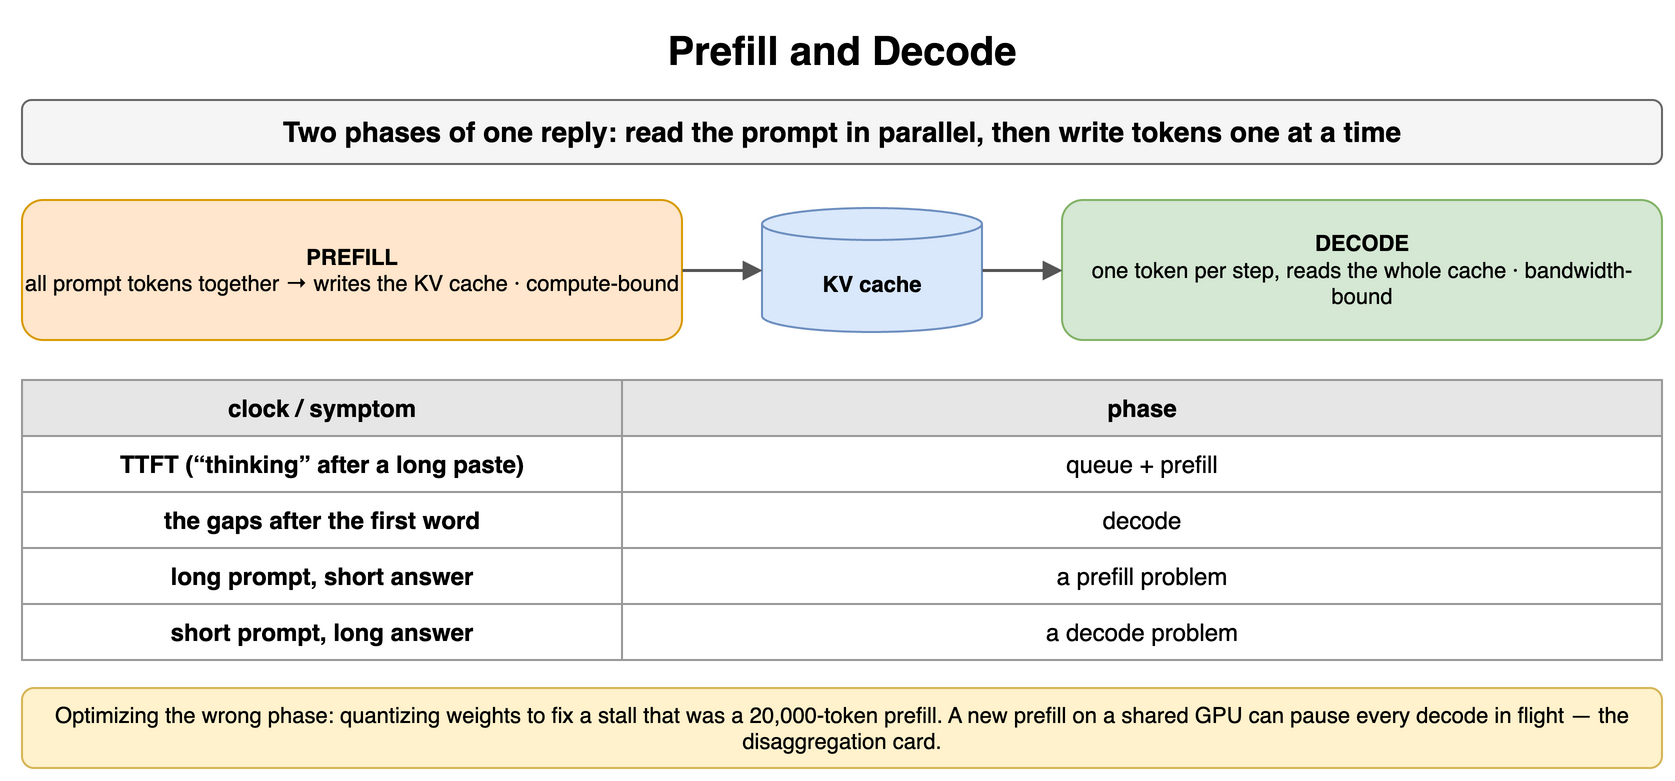

The diagram above was exported from draw.io. Its source (the exported page's mxGraphModel, read from the mxfile embedded in the PNG):
<mxGraphModel dx="900" dy="398" grid="1" gridSize="10" guides="1" tooltips="1" connect="1" arrows="1" fold="1" page="1" pageScale="1" pageWidth="900" pageHeight="398" math="0" shadow="0">
  <root>
    <mxCell id="0" />
    <mxCell id="1" parent="0" />
    <mxCell id="b1" value="Prefill and Decode" style="text;html=1;align=center;verticalAlign=middle;whiteSpace=wrap;fontSize=20;fontStyle=1;" vertex="1" parent="1">
      <mxGeometry x="40" y="10" width="820" height="30" as="geometry" />
    </mxCell>
    <mxCell id="b2" value="Two phases of one reply: read the prompt in parallel, then write tokens one at a time" style="rounded=1;whiteSpace=wrap;html=1;fillColor=#f5f5f5;strokeColor=#666666;fontStyle=1;fontSize=14;" vertex="1" parent="1">
      <mxGeometry x="40" y="50" width="820" height="32" as="geometry" />
    </mxCell>
    <mxCell id="b3" value="PREFILL&lt;br&gt;&lt;span style='font-weight:normal'&gt;all prompt tokens together → writes the KV cache · compute-bound&lt;/span&gt;" style="rounded=1;whiteSpace=wrap;html=1;fillColor=#ffe6cc;strokeColor=#d79b00;fontSize=11;align=center;fontStyle=1;" vertex="1" parent="1">
      <mxGeometry x="40" y="100" width="330" height="70" as="geometry" />
    </mxCell>
    <mxCell id="b4" value="KV cache" style="shape=cylinder3;whiteSpace=wrap;html=1;boundedLbl=1;backgroundOutline=1;size=8;fillColor=#dae8fc;strokeColor=#6c8ebf;fontStyle=1;fontSize=11;" vertex="1" parent="1">
      <mxGeometry x="410" y="104" width="110" height="62" as="geometry" />
    </mxCell>
    <mxCell id="b5" value="DECODE&lt;br&gt;&lt;span style='font-weight:normal'&gt;one token per step, reads the whole cache · bandwidth-bound&lt;/span&gt;" style="rounded=1;whiteSpace=wrap;html=1;fillColor=#d5e8d4;strokeColor=#82b366;fontSize=11;align=center;fontStyle=1;" vertex="1" parent="1">
      <mxGeometry x="560" y="100" width="300" height="70" as="geometry" />
    </mxCell>
    <mxCell id="b6" value="" style="endArrow=block;endSize=6;html=1;strokeWidth=1.5;strokeColor=#555555;fontSize=11;labelBackgroundColor=#ffffff;" edge="1" parent="1" source="b3" target="b4">
      <mxGeometry relative="1" as="geometry" />
    </mxCell>
    <mxCell id="b7" value="" style="endArrow=block;endSize=6;html=1;strokeWidth=1.5;strokeColor=#555555;fontSize=11;labelBackgroundColor=#ffffff;" edge="1" parent="1" source="b4" target="b5">
      <mxGeometry relative="1" as="geometry" />
    </mxCell>
    <mxCell id="b8" value="clock / symptom" style="whiteSpace=wrap;html=1;fillColor=#e6e6e6;strokeColor=#999999;fontStyle=1;fontSize=12;" vertex="1" parent="1">
      <mxGeometry x="40" y="190" width="300" height="28" as="geometry" />
    </mxCell>
    <mxCell id="b9" value="phase" style="whiteSpace=wrap;html=1;fillColor=#e6e6e6;strokeColor=#999999;fontStyle=1;fontSize=12;" vertex="1" parent="1">
      <mxGeometry x="340" y="190" width="520" height="28" as="geometry" />
    </mxCell>
    <mxCell id="b10" value="TTFT (“thinking” after a long paste)" style="whiteSpace=wrap;html=1;strokeColor=#999999;fontSize=12;fillColor=#ffffff;fontStyle=1;" vertex="1" parent="1">
      <mxGeometry x="40" y="218" width="300" height="28" as="geometry" />
    </mxCell>
    <mxCell id="b11" value="queue + prefill" style="whiteSpace=wrap;html=1;strokeColor=#999999;fontSize=12;fillColor=#ffffff;" vertex="1" parent="1">
      <mxGeometry x="340" y="218" width="520" height="28" as="geometry" />
    </mxCell>
    <mxCell id="b12" value="the gaps after the first word" style="whiteSpace=wrap;html=1;strokeColor=#999999;fontSize=12;fillColor=#ffffff;fontStyle=1;" vertex="1" parent="1">
      <mxGeometry x="40" y="246" width="300" height="28" as="geometry" />
    </mxCell>
    <mxCell id="b13" value="decode" style="whiteSpace=wrap;html=1;strokeColor=#999999;fontSize=12;fillColor=#ffffff;" vertex="1" parent="1">
      <mxGeometry x="340" y="246" width="520" height="28" as="geometry" />
    </mxCell>
    <mxCell id="b14" value="long prompt, short answer" style="whiteSpace=wrap;html=1;strokeColor=#999999;fontSize=12;fillColor=#ffffff;fontStyle=1;" vertex="1" parent="1">
      <mxGeometry x="40" y="274" width="300" height="28" as="geometry" />
    </mxCell>
    <mxCell id="b15" value="a prefill problem" style="whiteSpace=wrap;html=1;strokeColor=#999999;fontSize=12;fillColor=#ffffff;" vertex="1" parent="1">
      <mxGeometry x="340" y="274" width="520" height="28" as="geometry" />
    </mxCell>
    <mxCell id="b16" value="short prompt, long answer" style="whiteSpace=wrap;html=1;strokeColor=#999999;fontSize=12;fillColor=#ffffff;fontStyle=1;" vertex="1" parent="1">
      <mxGeometry x="40" y="302" width="300" height="28" as="geometry" />
    </mxCell>
    <mxCell id="b17" value="a decode problem" style="whiteSpace=wrap;html=1;strokeColor=#999999;fontSize=12;fillColor=#ffffff;" vertex="1" parent="1">
      <mxGeometry x="340" y="302" width="520" height="28" as="geometry" />
    </mxCell>
    <mxCell id="b18" value="Optimizing the wrong phase: quantizing weights to fix a stall that was a 20,000-token prefill. A new prefill on a shared GPU can pause every decode in flight — the disaggregation card." style="rounded=1;whiteSpace=wrap;html=1;fillColor=#fff2cc;strokeColor=#d6b656;fontSize=11;align=center;" vertex="1" parent="1">
      <mxGeometry x="40" y="344" width="820" height="40" as="geometry" />
    </mxCell>
  </root>
</mxGraphModel>